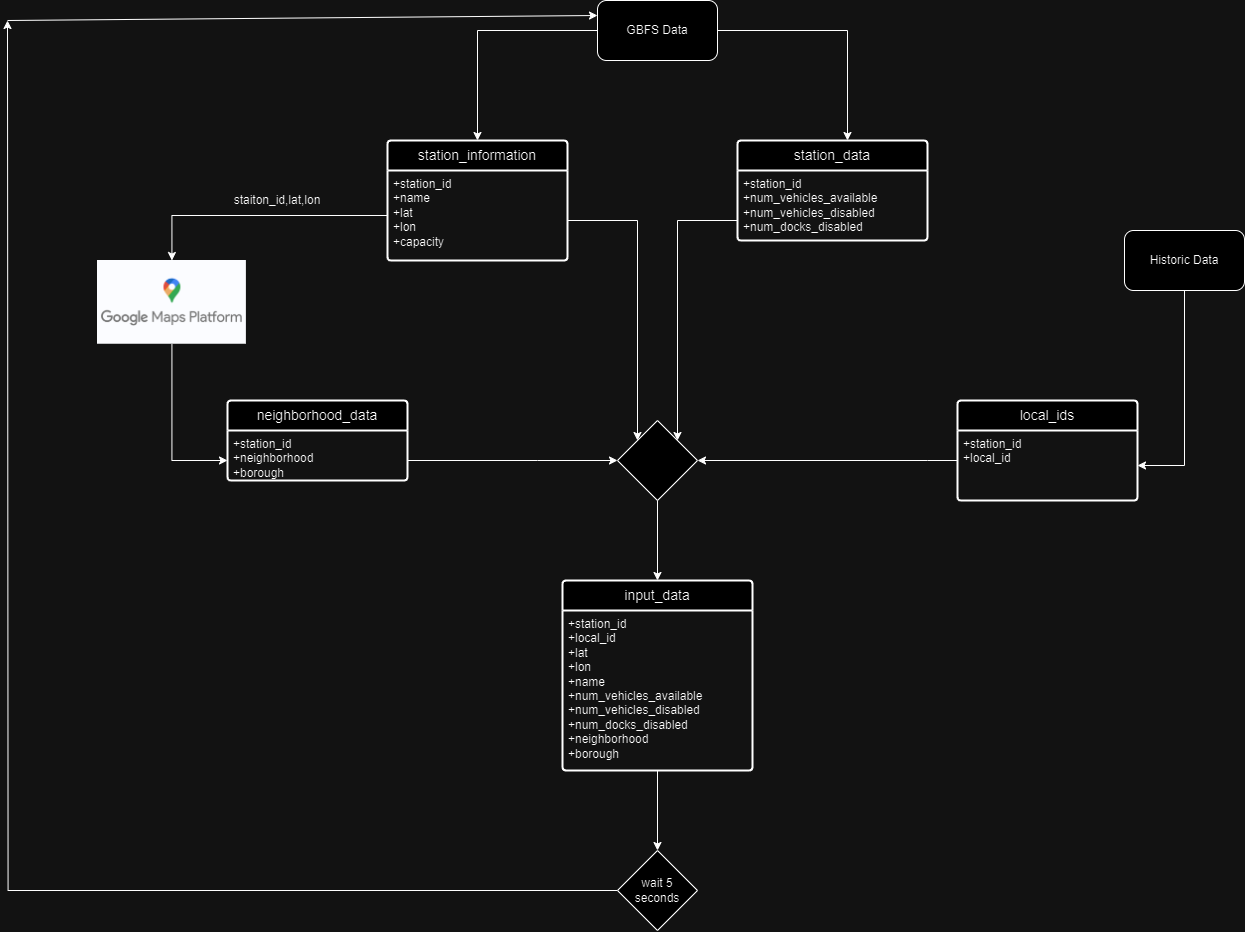

The diagram above was exported from draw.io. Its source (the exported page's mxGraphModel, read from the mxfile embedded in the PNG):
<mxGraphModel dx="2914" dy="943" grid="1" gridSize="10" guides="1" tooltips="1" connect="1" arrows="1" fold="1" page="1" pageScale="1" pageWidth="827" pageHeight="1169" math="0" shadow="0">
  <root>
    <mxCell id="WIyWlLk6GJQsqaUBKTNV-0" />
    <mxCell id="WIyWlLk6GJQsqaUBKTNV-1" parent="WIyWlLk6GJQsqaUBKTNV-0" />
    <mxCell id="EkqeKMOsWM1CZ1kX_72_-0" value="station_information" style="swimlane;childLayout=stackLayout;horizontal=1;startSize=30;horizontalStack=0;rounded=1;fontSize=14;fontStyle=0;strokeWidth=2;resizeParent=0;resizeLast=1;shadow=0;dashed=0;align=center;arcSize=4;whiteSpace=wrap;html=1;" vertex="1" parent="WIyWlLk6GJQsqaUBKTNV-1">
      <mxGeometry x="90" y="160" width="180" height="120" as="geometry" />
    </mxCell>
    <mxCell id="EkqeKMOsWM1CZ1kX_72_-1" value="+station_id&lt;br&gt;+name&lt;br&gt;+lat&lt;br&gt;+lon&lt;br&gt;+capacity" style="align=left;strokeColor=none;fillColor=none;spacingLeft=4;fontSize=12;verticalAlign=top;resizable=0;rotatable=0;part=1;html=1;" vertex="1" parent="EkqeKMOsWM1CZ1kX_72_-0">
      <mxGeometry y="30" width="180" height="90" as="geometry" />
    </mxCell>
    <mxCell id="EkqeKMOsWM1CZ1kX_72_-2" value="station_data" style="swimlane;childLayout=stackLayout;horizontal=1;startSize=30;horizontalStack=0;rounded=1;fontSize=14;fontStyle=0;strokeWidth=2;resizeParent=0;resizeLast=1;shadow=0;dashed=0;align=center;arcSize=4;whiteSpace=wrap;html=1;" vertex="1" parent="WIyWlLk6GJQsqaUBKTNV-1">
      <mxGeometry x="440" y="160" width="190" height="100" as="geometry" />
    </mxCell>
    <mxCell id="EkqeKMOsWM1CZ1kX_72_-3" value="+station_id&lt;br&gt;+num_vehicles_available&lt;br&gt;+num_vehicles_disabled&lt;br&gt;+num_docks_disabled&lt;br&gt;" style="align=left;strokeColor=none;fillColor=none;spacingLeft=4;fontSize=12;verticalAlign=top;resizable=0;rotatable=0;part=1;html=1;" vertex="1" parent="EkqeKMOsWM1CZ1kX_72_-2">
      <mxGeometry y="30" width="190" height="70" as="geometry" />
    </mxCell>
    <mxCell id="EkqeKMOsWM1CZ1kX_72_-5" style="edgeStyle=orthogonalEdgeStyle;rounded=0;orthogonalLoop=1;jettySize=auto;html=1;entryX=0.5;entryY=0;entryDx=0;entryDy=0;" edge="1" parent="WIyWlLk6GJQsqaUBKTNV-1" source="EkqeKMOsWM1CZ1kX_72_-4" target="EkqeKMOsWM1CZ1kX_72_-0">
      <mxGeometry relative="1" as="geometry" />
    </mxCell>
    <mxCell id="EkqeKMOsWM1CZ1kX_72_-4" value="GBFS Data" style="rounded=1;whiteSpace=wrap;html=1;" vertex="1" parent="WIyWlLk6GJQsqaUBKTNV-1">
      <mxGeometry x="300" y="20" width="120" height="60" as="geometry" />
    </mxCell>
    <mxCell id="EkqeKMOsWM1CZ1kX_72_-7" style="edgeStyle=orthogonalEdgeStyle;rounded=0;orthogonalLoop=1;jettySize=auto;html=1;entryX=0.579;entryY=0;entryDx=0;entryDy=0;entryPerimeter=0;" edge="1" parent="WIyWlLk6GJQsqaUBKTNV-1" source="EkqeKMOsWM1CZ1kX_72_-4" target="EkqeKMOsWM1CZ1kX_72_-2">
      <mxGeometry relative="1" as="geometry" />
    </mxCell>
    <mxCell id="EkqeKMOsWM1CZ1kX_72_-9" value="local_ids" style="swimlane;childLayout=stackLayout;horizontal=1;startSize=30;horizontalStack=0;rounded=1;fontSize=14;fontStyle=0;strokeWidth=2;resizeParent=0;resizeLast=1;shadow=0;dashed=0;align=center;arcSize=4;whiteSpace=wrap;html=1;" vertex="1" parent="WIyWlLk6GJQsqaUBKTNV-1">
      <mxGeometry x="660" y="420" width="180" height="100" as="geometry" />
    </mxCell>
    <mxCell id="EkqeKMOsWM1CZ1kX_72_-10" value="+station_id&lt;br&gt;+local_id" style="align=left;strokeColor=none;fillColor=none;spacingLeft=4;fontSize=12;verticalAlign=top;resizable=0;rotatable=0;part=1;html=1;" vertex="1" parent="EkqeKMOsWM1CZ1kX_72_-9">
      <mxGeometry y="30" width="180" height="70" as="geometry" />
    </mxCell>
    <mxCell id="EkqeKMOsWM1CZ1kX_72_-11" value="neighborhood_data" style="swimlane;childLayout=stackLayout;horizontal=1;startSize=30;horizontalStack=0;rounded=1;fontSize=14;fontStyle=0;strokeWidth=2;resizeParent=0;resizeLast=1;shadow=0;dashed=0;align=center;arcSize=4;whiteSpace=wrap;html=1;" vertex="1" parent="WIyWlLk6GJQsqaUBKTNV-1">
      <mxGeometry x="-70" y="420" width="180" height="80" as="geometry" />
    </mxCell>
    <mxCell id="EkqeKMOsWM1CZ1kX_72_-12" value="+station_id&lt;br&gt;+neighborhood&lt;br&gt;+borough" style="align=left;strokeColor=none;fillColor=none;spacingLeft=4;fontSize=12;verticalAlign=top;resizable=0;rotatable=0;part=1;html=1;" vertex="1" parent="EkqeKMOsWM1CZ1kX_72_-11">
      <mxGeometry y="30" width="180" height="50" as="geometry" />
    </mxCell>
    <mxCell id="EkqeKMOsWM1CZ1kX_72_-19" style="edgeStyle=orthogonalEdgeStyle;rounded=0;orthogonalLoop=1;jettySize=auto;html=1;entryX=0;entryY=0.75;entryDx=0;entryDy=0;" edge="1" parent="WIyWlLk6GJQsqaUBKTNV-1" source="EkqeKMOsWM1CZ1kX_72_-13" target="EkqeKMOsWM1CZ1kX_72_-11">
      <mxGeometry relative="1" as="geometry" />
    </mxCell>
    <mxCell id="EkqeKMOsWM1CZ1kX_72_-13" value="" style="shape=image;verticalLabelPosition=bottom;labelBackgroundColor=default;verticalAlign=top;aspect=fixed;imageAspect=0;image=https://developers.google.com/static/maps/images/google-maps-platform-1200x675.png;" vertex="1" parent="WIyWlLk6GJQsqaUBKTNV-1">
      <mxGeometry x="-200" y="280" width="148.89" height="83.75" as="geometry" />
    </mxCell>
    <mxCell id="EkqeKMOsWM1CZ1kX_72_-14" style="edgeStyle=orthogonalEdgeStyle;rounded=0;orthogonalLoop=1;jettySize=auto;html=1;entryX=0.5;entryY=0;entryDx=0;entryDy=0;" edge="1" parent="WIyWlLk6GJQsqaUBKTNV-1" source="EkqeKMOsWM1CZ1kX_72_-1" target="EkqeKMOsWM1CZ1kX_72_-13">
      <mxGeometry relative="1" as="geometry" />
    </mxCell>
    <mxCell id="EkqeKMOsWM1CZ1kX_72_-16" value="staiton_id,lat,lon" style="text;html=1;strokeColor=none;fillColor=none;align=center;verticalAlign=middle;whiteSpace=wrap;rounded=0;" vertex="1" parent="WIyWlLk6GJQsqaUBKTNV-1">
      <mxGeometry x="-30" y="205" width="20" height="30" as="geometry" />
    </mxCell>
    <mxCell id="EkqeKMOsWM1CZ1kX_72_-21" style="edgeStyle=orthogonalEdgeStyle;rounded=0;orthogonalLoop=1;jettySize=auto;html=1;entryX=1;entryY=0.5;entryDx=0;entryDy=0;" edge="1" parent="WIyWlLk6GJQsqaUBKTNV-1" source="EkqeKMOsWM1CZ1kX_72_-20" target="EkqeKMOsWM1CZ1kX_72_-10">
      <mxGeometry relative="1" as="geometry" />
    </mxCell>
    <mxCell id="EkqeKMOsWM1CZ1kX_72_-20" value="Historic Data" style="rounded=1;whiteSpace=wrap;html=1;" vertex="1" parent="WIyWlLk6GJQsqaUBKTNV-1">
      <mxGeometry x="827" y="250" width="120" height="60" as="geometry" />
    </mxCell>
    <mxCell id="EkqeKMOsWM1CZ1kX_72_-22" value="input_data" style="swimlane;childLayout=stackLayout;horizontal=1;startSize=30;horizontalStack=0;rounded=1;fontSize=14;fontStyle=0;strokeWidth=2;resizeParent=0;resizeLast=1;shadow=0;dashed=0;align=center;arcSize=4;whiteSpace=wrap;html=1;" vertex="1" parent="WIyWlLk6GJQsqaUBKTNV-1">
      <mxGeometry x="265" y="600" width="190" height="190" as="geometry" />
    </mxCell>
    <mxCell id="EkqeKMOsWM1CZ1kX_72_-23" value="+station_id&lt;br&gt;+local_id&lt;br&gt;+lat&lt;br&gt;+lon&lt;br&gt;+name&lt;br style=&quot;border-color: var(--border-color);&quot;&gt;+num_vehicles_available&lt;br style=&quot;border-color: var(--border-color);&quot;&gt;+num_vehicles_disabled&lt;br style=&quot;border-color: var(--border-color);&quot;&gt;+num_docks_disabled&lt;br&gt;+neighborhood&lt;br&gt;+borough" style="align=left;strokeColor=none;fillColor=none;spacingLeft=4;fontSize=12;verticalAlign=top;resizable=0;rotatable=0;part=1;html=1;" vertex="1" parent="EkqeKMOsWM1CZ1kX_72_-22">
      <mxGeometry y="30" width="190" height="160" as="geometry" />
    </mxCell>
    <mxCell id="EkqeKMOsWM1CZ1kX_72_-33" style="edgeStyle=orthogonalEdgeStyle;rounded=0;orthogonalLoop=1;jettySize=auto;html=1;entryX=0.5;entryY=0;entryDx=0;entryDy=0;" edge="1" parent="WIyWlLk6GJQsqaUBKTNV-1" source="EkqeKMOsWM1CZ1kX_72_-25" target="EkqeKMOsWM1CZ1kX_72_-22">
      <mxGeometry relative="1" as="geometry" />
    </mxCell>
    <mxCell id="EkqeKMOsWM1CZ1kX_72_-25" value="" style="rhombus;whiteSpace=wrap;html=1;" vertex="1" parent="WIyWlLk6GJQsqaUBKTNV-1">
      <mxGeometry x="320" y="440" width="80" height="80" as="geometry" />
    </mxCell>
    <mxCell id="EkqeKMOsWM1CZ1kX_72_-26" style="edgeStyle=orthogonalEdgeStyle;rounded=0;orthogonalLoop=1;jettySize=auto;html=1;entryX=0;entryY=0;entryDx=0;entryDy=0;" edge="1" parent="WIyWlLk6GJQsqaUBKTNV-1" source="EkqeKMOsWM1CZ1kX_72_-1" target="EkqeKMOsWM1CZ1kX_72_-25">
      <mxGeometry relative="1" as="geometry">
        <Array as="points">
          <mxPoint x="340" y="240" />
        </Array>
      </mxGeometry>
    </mxCell>
    <mxCell id="EkqeKMOsWM1CZ1kX_72_-27" style="edgeStyle=orthogonalEdgeStyle;rounded=0;orthogonalLoop=1;jettySize=auto;html=1;entryX=1;entryY=0;entryDx=0;entryDy=0;" edge="1" parent="WIyWlLk6GJQsqaUBKTNV-1" source="EkqeKMOsWM1CZ1kX_72_-3" target="EkqeKMOsWM1CZ1kX_72_-25">
      <mxGeometry relative="1" as="geometry">
        <Array as="points">
          <mxPoint x="380" y="240" />
        </Array>
      </mxGeometry>
    </mxCell>
    <mxCell id="EkqeKMOsWM1CZ1kX_72_-31" style="edgeStyle=orthogonalEdgeStyle;rounded=0;orthogonalLoop=1;jettySize=auto;html=1;entryX=1;entryY=0.5;entryDx=0;entryDy=0;" edge="1" parent="WIyWlLk6GJQsqaUBKTNV-1" source="EkqeKMOsWM1CZ1kX_72_-10" target="EkqeKMOsWM1CZ1kX_72_-25">
      <mxGeometry relative="1" as="geometry">
        <Array as="points">
          <mxPoint x="630" y="480" />
          <mxPoint x="630" y="480" />
        </Array>
      </mxGeometry>
    </mxCell>
    <mxCell id="EkqeKMOsWM1CZ1kX_72_-32" style="edgeStyle=orthogonalEdgeStyle;rounded=0;orthogonalLoop=1;jettySize=auto;html=1;entryX=0;entryY=0.5;entryDx=0;entryDy=0;" edge="1" parent="WIyWlLk6GJQsqaUBKTNV-1" source="EkqeKMOsWM1CZ1kX_72_-12" target="EkqeKMOsWM1CZ1kX_72_-25">
      <mxGeometry relative="1" as="geometry">
        <Array as="points">
          <mxPoint x="240" y="480" />
          <mxPoint x="240" y="480" />
        </Array>
      </mxGeometry>
    </mxCell>
    <mxCell id="EkqeKMOsWM1CZ1kX_72_-36" style="edgeStyle=orthogonalEdgeStyle;rounded=0;orthogonalLoop=1;jettySize=auto;html=1;" edge="1" parent="WIyWlLk6GJQsqaUBKTNV-1" source="EkqeKMOsWM1CZ1kX_72_-34">
      <mxGeometry relative="1" as="geometry">
        <mxPoint x="-290" y="39.999999999999886" as="targetPoint" />
      </mxGeometry>
    </mxCell>
    <mxCell id="EkqeKMOsWM1CZ1kX_72_-34" value="wait 5 seconds" style="rhombus;whiteSpace=wrap;html=1;" vertex="1" parent="WIyWlLk6GJQsqaUBKTNV-1">
      <mxGeometry x="320" y="870" width="80" height="80" as="geometry" />
    </mxCell>
    <mxCell id="EkqeKMOsWM1CZ1kX_72_-35" style="edgeStyle=orthogonalEdgeStyle;rounded=0;orthogonalLoop=1;jettySize=auto;html=1;entryX=0.5;entryY=0;entryDx=0;entryDy=0;" edge="1" parent="WIyWlLk6GJQsqaUBKTNV-1" source="EkqeKMOsWM1CZ1kX_72_-23" target="EkqeKMOsWM1CZ1kX_72_-34">
      <mxGeometry relative="1" as="geometry" />
    </mxCell>
    <mxCell id="EkqeKMOsWM1CZ1kX_72_-37" value="" style="endArrow=classic;html=1;rounded=0;entryX=0;entryY=0.25;entryDx=0;entryDy=0;" edge="1" parent="WIyWlLk6GJQsqaUBKTNV-1" target="EkqeKMOsWM1CZ1kX_72_-4">
      <mxGeometry width="50" height="50" relative="1" as="geometry">
        <mxPoint x="-290" y="40" as="sourcePoint" />
        <mxPoint x="370" y="310" as="targetPoint" />
      </mxGeometry>
    </mxCell>
  </root>
</mxGraphModel>